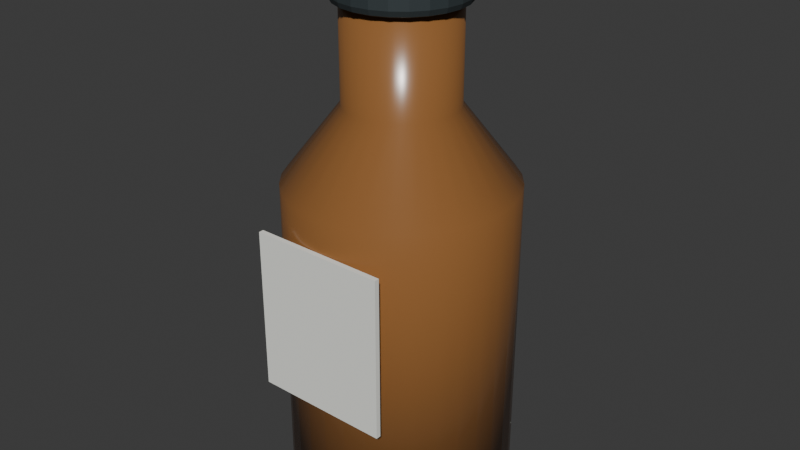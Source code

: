 # Source: ReagentBottle.blend  (saved by Blender 4.5.92; exported with 4.5.12 LTS)
import bpy
from mathutils import Matrix  # noqa: F401  (used for matrix-valued properties, if any)

bpy.ops.wm.read_factory_settings(use_empty=True)
scene = bpy.context.scene
scene.name = 'Scene'

# ---- collections
col_collection = bpy.data.collections.new('Collection'); scene.collection.children.link(col_collection)

# ---- materials (node trees are filled in below, after node groups)
mat_amberglass = bpy.data.materials.new('AmberGlass')
mat_graphite = bpy.data.materials.new('Graphite')
mat_labelpaper = bpy.data.materials.new('LabelPaper')

# ---- material node trees
mat_amberglass.use_nodes = True; mat_amberglass.node_tree.nodes.clear()
_N = mat_amberglass.node_tree.nodes; _L = mat_amberglass.node_tree.links
n0 = _N.new('ShaderNodeBsdfPrincipled'); n0.name = 'Principled BSDF'; n0.location = (-200, 100)
n0.inputs[0].default_value = (0.3, 0.13, 0.04, 0.75)
n0.inputs[2].default_value = 0.25
n1 = _N.new('ShaderNodeOutputMaterial'); n1.name = 'Material Output'; n1.location = (200, 100)
_L.new(n0.outputs[0], n1.inputs[0])
n1.is_active_output = True
mat_graphite.use_nodes = True; mat_graphite.node_tree.nodes.clear()
_N = mat_graphite.node_tree.nodes; _L = mat_graphite.node_tree.links
n0 = _N.new('ShaderNodeBsdfPrincipled'); n0.name = 'Principled BSDF'; n0.location = (-200, 100)
n0.inputs[0].default_value = (0.045, 0.06, 0.065, 1.0)
n0.inputs[1].default_value = 0.3
n0.inputs[2].default_value = 0.6
n1 = _N.new('ShaderNodeOutputMaterial'); n1.name = 'Material Output'; n1.location = (200, 100)
_L.new(n0.outputs[0], n1.inputs[0])
n1.is_active_output = True
mat_labelpaper.use_nodes = True; mat_labelpaper.node_tree.nodes.clear()
_N = mat_labelpaper.node_tree.nodes; _L = mat_labelpaper.node_tree.links
n0 = _N.new('ShaderNodeBsdfPrincipled'); n0.name = 'Principled BSDF'; n0.location = (-200, 100)
n0.inputs[0].default_value = (0.9, 0.91, 0.85, 1.0)
n0.inputs[2].default_value = 0.8
n1 = _N.new('ShaderNodeOutputMaterial'); n1.name = 'Material Output'; n1.location = (200, 100)
_L.new(n0.outputs[0], n1.inputs[0])
n1.is_active_output = True

# ---- world
world_world = bpy.data.worlds.new('World'); scene.world = world_world
world_world.use_nodes = True; world_world.node_tree.nodes.clear()
_N = world_world.node_tree.nodes; _L = world_world.node_tree.links
n0 = _N.new('ShaderNodeOutputWorld'); n0.name = 'World Output'; n0.location = (200, 100)
n1 = _N.new('ShaderNodeBackground'); n1.name = 'Background'; n1.location = (-200, 100)
n1.inputs[0].default_value = (0.05088, 0.05088, 0.05088, 1.0)
_L.new(n1.outputs[0], n0.inputs[0])
n0.is_active_output = True
world_world.color = (0.05088, 0.05088, 0.05088)
world_world.sun_shadow_jitter_overblur = 0.0

# ---- meshes
me_amberbottle = bpy.data.meshes.new('AmberBottle')
me_amberbottle.from_pydata([(0.0, 0.0, 0.0), (0.0, 0.0, 0.0), (0.0, 0.0, 0.0), (0.0, 0.0, 0.0), (0.0, 0.0, 0.0), (0.0, 0.0, 0.0), (0.0, 0.0, 0.0), (0.0, 0.0, 0.0), (0.0, 0.0, 0.0), (0.0, 0.0, 0.0), (0.0, 0.0, 0.0), (0.0, 0.0, 0.0), (0.0, 0.0, 0.0), (0.0, 0.0, 0.0), (0.0, 0.0, 0.0), (0.0, 0.0, 0.0), (0.0, 0.0, 0.0), (0.0, 0.0, 0.0), (0.0, 0.0, 0.0), (0.0, 0.0, 0.0), (0.0, 0.0, 0.0), (0.0, 0.0, 0.0), (0.0, 0.0, 0.0), (0.0, 0.0, 0.0), (0.0, 0.0, 0.0), (0.0, 0.0, 0.0), (0.0, 0.0, 0.0), (0.0, 0.0, 0.0), (0.0, 0.0, 0.0), (0.0, 0.0, 0.0), (0.0, 0.0, 0.0), (0.0, 0.0, 0.0), (0.045, 0.0, 0.0), (0.04414, 0.008779, 0.0), (0.04157, 0.01722, 0.0), (0.03742, 0.025, 0.0), (0.03182, 0.03182, 0.0), (0.025, 0.03742, 0.0), (0.01722, 0.04157, 0.0), (0.008779, 0.04414, 0.0), (2.755e-18, 0.045, 0.0), (-0.008779, 0.04414, 0.0), (-0.01722, 0.04157, 0.0), (-0.025, 0.03742, 0.0), (-0.03182, 0.03182, 0.0), (-0.03742, 0.025, 0.0), (-0.04157, 0.01722, 0.0), (-0.04414, 0.008779, 0.0), (-0.045, 5.511e-18, 0.0), (-0.04414, -0.008779, 0.0), (-0.04157, -0.01722, 0.0), (-0.03742, -0.025, 0.0), (-0.03182, -0.03182, 0.0), (-0.025, -0.03742, 0.0), (-0.01722, -0.04157, 0.0), (-0.008779, -0.04414, 0.0), (-8.266e-18, -0.045, 0.0), (0.008779, -0.04414, 0.0), (0.01722, -0.04157, 0.0), (0.025, -0.03742, 0.0), (0.03182, -0.03182, 0.0), (0.03742, -0.025, 0.0), (0.04157, -0.01722, 0.0), (0.04414, -0.008779, 0.0), (0.045, 0.0, 0.13), (0.04414, 0.008779, 0.13), (0.04157, 0.01722, 0.13), (0.03742, 0.025, 0.13), (0.03182, 0.03182, 0.13), (0.025, 0.03742, 0.13), (0.01722, 0.04157, 0.13), (0.008779, 0.04414, 0.13), (2.755e-18, 0.045, 0.13), (-0.008779, 0.04414, 0.13), (-0.01722, 0.04157, 0.13), (-0.025, 0.03742, 0.13), (-0.03182, 0.03182, 0.13), (-0.03742, 0.025, 0.13), (-0.04157, 0.01722, 0.13), (-0.04414, 0.008779, 0.13), (-0.045, 5.511e-18, 0.13), (-0.04414, -0.008779, 0.13), (-0.04157, -0.01722, 0.13), (-0.03742, -0.025, 0.13), (-0.03182, -0.03182, 0.13), (-0.025, -0.03742, 0.13), (-0.01722, -0.04157, 0.13), (-0.008779, -0.04414, 0.13), (-8.266e-18, -0.045, 0.13), (0.008779, -0.04414, 0.13), (0.01722, -0.04157, 0.13), (0.025, -0.03742, 0.13), (0.03182, -0.03182, 0.13), (0.03742, -0.025, 0.13), (0.04157, -0.01722, 0.13), (0.04414, -0.008779, 0.13), (0.022, 0.0, 0.16), (0.02158, 0.004292, 0.16), (0.02033, 0.008419, 0.16), (0.01829, 0.01222, 0.16), (0.01556, 0.01556, 0.16), (0.01222, 0.01829, 0.16), (0.008419, 0.02033, 0.16), (0.004292, 0.02158, 0.16), (1.347e-18, 0.022, 0.16), (-0.004292, 0.02158, 0.16), (-0.008419, 0.02033, 0.16), (-0.01222, 0.01829, 0.16), (-0.01556, 0.01556, 0.16), (-0.01829, 0.01222, 0.16), (-0.02033, 0.008419, 0.16), (-0.02158, 0.004292, 0.16), (-0.022, 2.694e-18, 0.16), (-0.02158, -0.004292, 0.16), (-0.02033, -0.008419, 0.16), (-0.01829, -0.01222, 0.16), (-0.01556, -0.01556, 0.16), (-0.01222, -0.01829, 0.16), (-0.008419, -0.02033, 0.16), (-0.004292, -0.02158, 0.16), (-4.041e-18, -0.022, 0.16), (0.004292, -0.02158, 0.16), (0.008419, -0.02033, 0.16), (0.01222, -0.01829, 0.16), (0.01556, -0.01556, 0.16), (0.01829, -0.01222, 0.16), (0.02033, -0.008419, 0.16), (0.02158, -0.004292, 0.16), (0.022, 0.0, 0.2), (0.02158, 0.004292, 0.2), (0.02033, 0.008419, 0.2), (0.01829, 0.01222, 0.2), (0.01556, 0.01556, 0.2), (0.01222, 0.01829, 0.2), (0.008419, 0.02033, 0.2), (0.004292, 0.02158, 0.2), (1.347e-18, 0.022, 0.2), (-0.004292, 0.02158, 0.2), (-0.008419, 0.02033, 0.2), (-0.01222, 0.01829, 0.2), (-0.01556, 0.01556, 0.2), (-0.01829, 0.01222, 0.2), (-0.02033, 0.008419, 0.2), (-0.02158, 0.004292, 0.2), (-0.022, 2.694e-18, 0.2), (-0.02158, -0.004292, 0.2), (-0.02033, -0.008419, 0.2), (-0.01829, -0.01222, 0.2), (-0.01556, -0.01556, 0.2), (-0.01222, -0.01829, 0.2), (-0.008419, -0.02033, 0.2), (-0.004292, -0.02158, 0.2), (-4.041e-18, -0.022, 0.2), (0.004292, -0.02158, 0.2), (0.008419, -0.02033, 0.2), (0.01222, -0.01829, 0.2), (0.01556, -0.01556, 0.2), (0.01829, -0.01222, 0.2), (0.02033, -0.008419, 0.2), (0.02158, -0.004292, 0.2), (0.0, 0.0, 0.2), (0.0, 0.0, 0.2), (0.0, 0.0, 0.2), (0.0, 0.0, 0.2), (0.0, 0.0, 0.2), (0.0, 0.0, 0.2), (0.0, 0.0, 0.2), (0.0, 0.0, 0.2), (0.0, 0.0, 0.2), (0.0, 0.0, 0.2), (0.0, 0.0, 0.2), (0.0, 0.0, 0.2), (0.0, 0.0, 0.2), (0.0, 0.0, 0.2), (0.0, 0.0, 0.2), (0.0, 0.0, 0.2), (0.0, 0.0, 0.2), (0.0, 0.0, 0.2), (0.0, 0.0, 0.2), (0.0, 0.0, 0.2), (0.0, 0.0, 0.2), (0.0, 0.0, 0.2), (0.0, 0.0, 0.2), (0.0, 0.0, 0.2), (0.0, 0.0, 0.2), (0.0, 0.0, 0.2), (0.0, 0.0, 0.2), (0.0, 0.0, 0.2), (0.0, 0.0, 0.2), (0.0, 0.0, 0.2), (0.0, 0.0, 0.2), (0.0, 0.0, 0.2)], [], [(0, 1, 33, 32), (1, 2, 34, 33), (2, 3, 35, 34), (3, 4, 36, 35), (4, 5, 37, 36), (5, 6, 38, 37), (6, 7, 39, 38), (7, 8, 40, 39), (8, 9, 41, 40), (9, 10, 42, 41), (10, 11, 43, 42), (11, 12, 44, 43), (12, 13, 45, 44), (13, 14, 46, 45), (14, 15, 47, 46), (15, 16, 48, 47), (16, 17, 49, 48), (17, 18, 50, 49), (18, 19, 51, 50), (19, 20, 52, 51), (20, 21, 53, 52), (21, 22, 54, 53), (22, 23, 55, 54), (23, 24, 56, 55), (24, 25, 57, 56), (25, 26, 58, 57), (26, 27, 59, 58), (27, 28, 60, 59), (28, 29, 61, 60), (29, 30, 62, 61), (30, 31, 63, 62), (31, 0, 32, 63), (32, 33, 65, 64), (33, 34, 66, 65), (34, 35, 67, 66), (35, 36, 68, 67), (36, 37, 69, 68), (37, 38, 70, 69), (38, 39, 71, 70), (39, 40, 72, 71), (40, 41, 73, 72), (41, 42, 74, 73), (42, 43, 75, 74), (43, 44, 76, 75), (44, 45, 77, 76), (45, 46, 78, 77), (46, 47, 79, 78), (47, 48, 80, 79), (48, 49, 81, 80), (49, 50, 82, 81), (50, 51, 83, 82), (51, 52, 84, 83), (52, 53, 85, 84), (53, 54, 86, 85), (54, 55, 87, 86), (55, 56, 88, 87), (56, 57, 89, 88), (57, 58, 90, 89), (58, 59, 91, 90), (59, 60, 92, 91), (60, 61, 93, 92), (61, 62, 94, 93), (62, 63, 95, 94), (63, 32, 64, 95), (64, 65, 97, 96), (65, 66, 98, 97), (66, 67, 99, 98), (67, 68, 100, 99), (68, 69, 101, 100), (69, 70, 102, 101), (70, 71, 103, 102), (71, 72, 104, 103), (72, 73, 105, 104), (73, 74, 106, 105), (74, 75, 107, 106), (75, 76, 108, 107), (76, 77, 109, 108), (77, 78, 110, 109), (78, 79, 111, 110), (79, 80, 112, 111), (80, 81, 113, 112), (81, 82, 114, 113), (82, 83, 115, 114), (83, 84, 116, 115), (84, 85, 117, 116), (85, 86, 118, 117), (86, 87, 119, 118), (87, 88, 120, 119), (88, 89, 121, 120), (89, 90, 122, 121), (90, 91, 123, 122), (91, 92, 124, 123), (92, 93, 125, 124), (93, 94, 126, 125), (94, 95, 127, 126), (95, 64, 96, 127), (96, 97, 129, 128), (97, 98, 130, 129), (98, 99, 131, 130), (99, 100, 132, 131), (100, 101, 133, 132), (101, 102, 134, 133), (102, 103, 135, 134), (103, 104, 136, 135), (104, 105, 137, 136), (105, 106, 138, 137), (106, 107, 139, 138), (107, 108, 140, 139), (108, 109, 141, 140), (109, 110, 142, 141), (110, 111, 143, 142), (111, 112, 144, 143), (112, 113, 145, 144), (113, 114, 146, 145), (114, 115, 147, 146), (115, 116, 148, 147), (116, 117, 149, 148), (117, 118, 150, 149), (118, 119, 151, 150), (119, 120, 152, 151), (120, 121, 153, 152), (121, 122, 154, 153), (122, 123, 155, 154), (123, 124, 156, 155), (124, 125, 157, 156), (125, 126, 158, 157), (126, 127, 159, 158), (127, 96, 128, 159), (128, 129, 161, 160), (129, 130, 162, 161), (130, 131, 163, 162), (131, 132, 164, 163), (132, 133, 165, 164), (133, 134, 166, 165), (134, 135, 167, 166), (135, 136, 168, 167), (136, 137, 169, 168), (137, 138, 170, 169), (138, 139, 171, 170), (139, 140, 172, 171), (140, 141, 173, 172), (141, 142, 174, 173), (142, 143, 175, 174), (143, 144, 176, 175), (144, 145, 177, 176), (145, 146, 178, 177), (146, 147, 179, 178), (147, 148, 180, 179), (148, 149, 181, 180), (149, 150, 182, 181), (150, 151, 183, 182), (151, 152, 184, 183), (152, 153, 185, 184), (153, 154, 186, 185), (154, 155, 187, 186), (155, 156, 188, 187), (156, 157, 189, 188), (157, 158, 190, 189), (158, 159, 191, 190), (159, 128, 160, 191)])
me_amberbottle.polygons.foreach_set('use_smooth', [True] * 160)
me_amberbottle.materials.append(mat_amberglass)
me_amberbottle.update()
me_cylinder_074 = bpy.data.meshes.new('Cylinder.074')
me_cylinder_074.from_pydata([(-2.91e-11, 0.02297, -0.0125), (0.0, 0.026, -0.0095), (-7.276e-12, 0.02511, -0.01162), (2.91e-11, 0.02297, 0.0125), (0.0, 0.026, 0.0095), (7.276e-12, 0.02511, 0.01162), (0.005946, 0.02219, -0.0125), (0.006729, 0.02511, -0.0095), (0.0065, 0.02426, -0.01162), (0.005946, 0.02219, 0.0125), (0.006729, 0.02511, 0.0095), (0.0065, 0.02426, 0.01162), (0.01149, 0.0199, -0.0125), (0.013, 0.02252, -0.0095), (0.01256, 0.02175, -0.01162), (0.01149, 0.0199, 0.0125), (0.013, 0.02252, 0.0095), (0.01256, 0.02175, 0.01162), (0.01625, 0.01625, -0.0125), (0.01838, 0.01838, -0.0095), (0.01776, 0.01776, -0.01162), (0.01625, 0.01625, 0.0125), (0.01838, 0.01838, 0.0095), (0.01776, 0.01776, 0.01162), (0.0199, 0.01149, -0.0125), (0.02252, 0.013, -0.0095), (0.02175, 0.01256, -0.01162), (0.0199, 0.01149, 0.0125), (0.02252, 0.013, 0.0095), (0.02175, 0.01256, 0.01162), (0.02219, 0.005946, -0.0125), (0.02511, 0.006729, -0.0095), (0.02426, 0.0065, -0.01162), (0.02219, 0.005946, 0.0125), (0.02511, 0.006729, 0.0095), (0.02426, 0.0065, 0.01162), (0.02297, 2.91e-11, -0.0125), (0.026, 0.0, -0.0095), (0.02511, 7.276e-12, -0.01162), (0.02297, -2.91e-11, 0.0125), (0.026, 0.0, 0.0095), (0.02511, -7.276e-12, 0.01162), (0.02219, -0.005946, -0.0125), (0.02511, -0.006729, -0.0095), (0.02426, -0.0065, -0.01162), (0.02219, -0.005946, 0.0125), (0.02511, -0.006729, 0.0095), (0.02426, -0.0065, 0.01162), (0.0199, -0.01149, -0.0125), (0.02252, -0.013, -0.0095), (0.02175, -0.01256, -0.01162), (0.0199, -0.01149, 0.0125), (0.02252, -0.013, 0.0095), (0.02175, -0.01256, 0.01162), (0.01625, -0.01625, -0.0125), (0.01838, -0.01838, -0.0095), (0.01776, -0.01776, -0.01162), (0.01625, -0.01625, 0.0125), (0.01838, -0.01838, 0.0095), (0.01776, -0.01776, 0.01162), (0.01149, -0.0199, -0.0125), (0.013, -0.02252, -0.0095), (0.01256, -0.02175, -0.01162), (0.01149, -0.0199, 0.0125), (0.013, -0.02252, 0.0095), (0.01256, -0.02175, 0.01162), (0.005946, -0.02219, -0.0125), (0.006729, -0.02511, -0.0095), (0.0065, -0.02426, -0.01162), (0.005946, -0.02219, 0.0125), (0.006729, -0.02511, 0.0095), (0.0065, -0.02426, 0.01162), (2.91e-11, -0.02297, -0.0125), (0.0, -0.026, -0.0095), (7.276e-12, -0.02511, -0.01162), (-2.91e-11, -0.02297, 0.0125), (0.0, -0.026, 0.0095), (-7.276e-12, -0.02511, 0.01162), (-0.005946, -0.02219, -0.0125), (-0.006729, -0.02511, -0.0095), (-0.0065, -0.02426, -0.01162), (-0.005946, -0.02219, 0.0125), (-0.006729, -0.02511, 0.0095), (-0.0065, -0.02426, 0.01162), (-0.01149, -0.0199, -0.0125), (-0.013, -0.02252, -0.0095), (-0.01256, -0.02175, -0.01162), (-0.01149, -0.0199, 0.0125), (-0.013, -0.02252, 0.0095), (-0.01256, -0.02175, 0.01162), (-0.01625, -0.01625, -0.0125), (-0.01838, -0.01838, -0.0095), (-0.01776, -0.01776, -0.01162), (-0.01625, -0.01625, 0.0125), (-0.01838, -0.01838, 0.0095), (-0.01776, -0.01776, 0.01162), (-0.0199, -0.01149, -0.0125), (-0.02252, -0.013, -0.0095), (-0.02175, -0.01256, -0.01162), (-0.0199, -0.01149, 0.0125), (-0.02252, -0.013, 0.0095), (-0.02175, -0.01256, 0.01162), (-0.02219, -0.005946, -0.0125), (-0.02511, -0.006729, -0.0095), (-0.02426, -0.0065, -0.01162), (-0.02219, -0.005946, 0.0125), (-0.02511, -0.006729, 0.0095), (-0.02426, -0.0065, 0.01162), (-0.02297, -2.91e-11, -0.0125), (-0.026, 0.0, -0.0095), (-0.02511, -7.276e-12, -0.01162), (-0.02297, 2.91e-11, 0.0125), (-0.026, 0.0, 0.0095), (-0.02511, 7.276e-12, 0.01162), (-0.02219, 0.005946, -0.0125), (-0.02511, 0.006729, -0.0095), (-0.02426, 0.0065, -0.01162), (-0.02219, 0.005946, 0.0125), (-0.02511, 0.006729, 0.0095), (-0.02426, 0.0065, 0.01162), (-0.0199, 0.01149, -0.0125), (-0.02252, 0.013, -0.0095), (-0.02175, 0.01256, -0.01162), (-0.0199, 0.01149, 0.0125), (-0.02252, 0.013, 0.0095), (-0.02175, 0.01256, 0.01162), (-0.01625, 0.01625, -0.0125), (-0.01838, 0.01838, -0.0095), (-0.01776, 0.01776, -0.01162), (-0.01625, 0.01625, 0.0125), (-0.01838, 0.01838, 0.0095), (-0.01776, 0.01776, 0.01162), (-0.01149, 0.0199, -0.0125), (-0.013, 0.02252, -0.0095), (-0.01256, 0.02175, -0.01162), (-0.01149, 0.0199, 0.0125), (-0.013, 0.02252, 0.0095), (-0.01256, 0.02175, 0.01162), (-0.005946, 0.02219, -0.0125), (-0.006729, 0.02511, -0.0095), (-0.0065, 0.02426, -0.01162), (-0.005946, 0.02219, 0.0125), (-0.006729, 0.02511, 0.0095), (-0.0065, 0.02426, 0.01162)], [], [(1, 7, 8, 2), (2, 8, 6, 0), (10, 4, 5, 11), (11, 5, 3, 9), (7, 13, 14, 8), (8, 14, 12, 6), (16, 10, 11, 17), (17, 11, 9, 15), (13, 19, 20, 14), (14, 20, 18, 12), (22, 16, 17, 23), (23, 17, 15, 21), (19, 25, 26, 20), (20, 26, 24, 18), (28, 22, 23, 29), (29, 23, 21, 27), (25, 31, 32, 26), (26, 32, 30, 24), (34, 28, 29, 35), (35, 29, 27, 33), (31, 37, 38, 32), (32, 38, 36, 30), (40, 34, 35, 41), (41, 35, 33, 39), (37, 43, 44, 38), (38, 44, 42, 36), (46, 40, 41, 47), (47, 41, 39, 45), (43, 49, 50, 44), (44, 50, 48, 42), (52, 46, 47, 53), (53, 47, 45, 51), (49, 55, 56, 50), (50, 56, 54, 48), (58, 52, 53, 59), (59, 53, 51, 57), (55, 61, 62, 56), (56, 62, 60, 54), (64, 58, 59, 65), (65, 59, 57, 63), (61, 67, 68, 62), (62, 68, 66, 60), (70, 64, 65, 71), (71, 65, 63, 69), (67, 73, 74, 68), (68, 74, 72, 66), (76, 70, 71, 77), (77, 71, 69, 75), (73, 79, 80, 74), (74, 80, 78, 72), (82, 76, 77, 83), (83, 77, 75, 81), (79, 85, 86, 80), (80, 86, 84, 78), (88, 82, 83, 89), (89, 83, 81, 87), (85, 91, 92, 86), (86, 92, 90, 84), (94, 88, 89, 95), (95, 89, 87, 93), (91, 97, 98, 92), (92, 98, 96, 90), (100, 94, 95, 101), (101, 95, 93, 99), (97, 103, 104, 98), (98, 104, 102, 96), (106, 100, 101, 107), (107, 101, 99, 105), (103, 109, 110, 104), (104, 110, 108, 102), (112, 106, 107, 113), (113, 107, 105, 111), (109, 115, 116, 110), (110, 116, 114, 108), (118, 112, 113, 119), (119, 113, 111, 117), (115, 121, 122, 116), (116, 122, 120, 114), (124, 118, 119, 125), (125, 119, 117, 123), (121, 127, 128, 122), (122, 128, 126, 120), (130, 124, 125, 131), (131, 125, 123, 129), (127, 133, 134, 128), (128, 134, 132, 126), (136, 130, 131, 137), (137, 131, 129, 135), (133, 139, 140, 134), (134, 140, 138, 132), (142, 136, 137, 143), (143, 137, 135, 141), (139, 1, 2, 140), (140, 2, 0, 138), (4, 142, 143, 5), (5, 143, 141, 3), (0, 6, 12, 18, 24, 30, 36, 42, 48, 54, 60, 66, 72, 78, 84, 90, 96, 102, 108, 114, 120, 126, 132, 138), (1, 4, 10, 7), (139, 142, 4, 1), (9, 3, 141, 135, 129, 123, 117, 111, 105, 99, 93, 87, 81, 75, 69, 63, 57, 51, 45, 39, 33, 27, 21, 15), (7, 10, 16, 13), (13, 16, 22, 19), (19, 22, 28, 25), (25, 28, 34, 31), (31, 34, 40, 37), (37, 40, 46, 43), (43, 46, 52, 49), (49, 52, 58, 55), (55, 58, 64, 61), (61, 64, 70, 67), (67, 70, 76, 73), (73, 76, 82, 79), (79, 82, 88, 85), (85, 88, 94, 91), (91, 94, 100, 97), (97, 100, 106, 103), (103, 106, 112, 109), (109, 112, 118, 115), (115, 118, 124, 121), (121, 124, 130, 127), (127, 130, 136, 133), (133, 136, 142, 139)])
_uv = me_cylinder_074.uv_layers.new(name='UVMap')
_uv.uv.foreach_set('vector', [1.0, 0.56, 0.9583, 0.56, 0.9583, 0.5, 0.9993, 0.5, 0.75, 0.4899, 0.8121, 0.4817, 0.8049, 0.4548, 0.75, 0.4621, 0.9583, 0.94, 1.0, 0.94, 0.9993, 1.0, 0.9583, 1.0, 0.3121, 0.4817, 0.25, 0.4899, 0.25, 0.4621, 0.3049, 0.4548, 0.9583, 0.56, 0.9167, 0.56, 0.9167, 0.5, 0.9583, 0.5, 0.8121, 0.4817, 0.8699, 0.4577, 0.856, 0.4337, 0.8049, 0.4548, 0.9167, 0.94, 0.9583, 0.94, 0.9583, 1.0, 0.9167, 1.0, 0.3699, 0.4577, 0.3121, 0.4817, 0.3049, 0.4548, 0.356, 0.4337, 0.9167, 0.56, 0.875, 0.56, 0.875, 0.5, 0.9167, 0.5, 0.8699, 0.4577, 0.9196, 0.4196, 0.9, 0.4, 0.856, 0.4337, 0.875, 0.94, 0.9167, 0.94, 0.9167, 1.0, 0.875, 1.0, 0.4196, 0.4196, 0.3699, 0.4577, 0.356, 0.4337, 0.4, 0.4, 0.875, 0.56, 0.8333, 0.56, 0.8333, 0.5, 0.875, 0.5, 0.9196, 0.4196, 0.9577, 0.3699, 0.9337, 0.356, 0.9, 0.4, 0.8333, 0.94, 0.875, 0.94, 0.875, 1.0, 0.8333, 1.0, 0.4577, 0.3699, 0.4196, 0.4196, 0.4, 0.4, 0.4337, 0.356, 0.8333, 0.56, 0.7917, 0.56, 0.7917, 0.5, 0.8333, 0.5, 0.9577, 0.3699, 0.9817, 0.3121, 0.9548, 0.3049, 0.9337, 0.356, 0.7917, 0.94, 0.8333, 0.94, 0.8333, 1.0, 0.7917, 1.0, 0.4817, 0.3121, 0.4577, 0.3699, 0.4337, 0.356, 0.4548, 0.3049, 0.7917, 0.56, 0.75, 0.56, 0.75, 0.5, 0.7917, 0.5, 0.9817, 0.3121, 0.9899, 0.25, 0.9621, 0.25, 0.9548, 0.3049, 0.75, 0.94, 0.7917, 0.94, 0.7917, 1.0, 0.75, 1.0, 0.4899, 0.25, 0.4817, 0.3121, 0.4548, 0.3049, 0.4621, 0.25, 0.75, 0.56, 0.7083, 0.56, 0.7083, 0.5, 0.75, 0.5, 0.9899, 0.25, 0.9817, 0.1879, 0.9548, 0.1951, 0.9621, 0.25, 0.7083, 0.94, 0.75, 0.94, 0.75, 1.0, 0.7083, 1.0, 0.4817, 0.1879, 0.4899, 0.25, 0.4621, 0.25, 0.4548, 0.1951, 0.7083, 0.56, 0.6667, 0.56, 0.6667, 0.5, 0.7083, 0.5, 0.9817, 0.1879, 0.9577, 0.1301, 0.9337, 0.144, 0.9548, 0.1951, 0.6667, 0.94, 0.7083, 0.94, 0.7083, 1.0, 0.6667, 1.0, 0.4577, 0.1301, 0.4817, 0.1879, 0.4548, 0.1951, 0.4337, 0.144, 0.6667, 0.56, 0.625, 0.56, 0.625, 0.5, 0.6667, 0.5, 0.9577, 0.1301, 0.9196, 0.08039, 0.9, 0.1, 0.9337, 0.144, 0.625, 0.94, 0.6667, 0.94, 0.6667, 1.0, 0.625, 1.0, 0.4196, 0.08039, 0.4577, 0.1301, 0.4337, 0.144, 0.4, 0.1, 0.625, 0.56, 0.5833, 0.56, 0.5833, 0.5, 0.625, 0.5, 0.9196, 0.08039, 0.8699, 0.04227, 0.856, 0.06634, 0.9, 0.1, 0.5833, 0.94, 0.625, 0.94, 0.625, 1.0, 0.5833, 1.0, 0.3699, 0.04227, 0.4196, 0.08039, 0.4, 0.1, 0.356, 0.06634, 0.5833, 0.56, 0.5417, 0.56, 0.5417, 0.5, 0.5833, 0.5, 0.8699, 0.04227, 0.8121, 0.01831, 0.8049, 0.04516, 0.856, 0.06634, 0.5417, 0.94, 0.5833, 0.94, 0.5833, 1.0, 0.5417, 1.0, 0.3121, 0.01831, 0.3699, 0.04227, 0.356, 0.06634, 0.3049, 0.04516, 0.5417, 0.56, 0.5, 0.56, 0.5, 0.5, 0.5417, 0.5, 0.8121, 0.01831, 0.75, 0.01014, 0.75, 0.03793, 0.8049, 0.04516, 0.5, 0.94, 0.5417, 0.94, 0.5417, 1.0, 0.5, 1.0, 0.25, 0.01014, 0.3121, 0.01831, 0.3049, 0.04516, 0.25, 0.03793, 0.5, 0.56, 0.4583, 0.56, 0.4583, 0.5, 0.5, 0.5, 0.75, 0.01014, 0.6879, 0.01831, 0.6951, 0.04516, 0.75, 0.03793, 0.4583, 0.94, 0.5, 0.94, 0.5, 1.0, 0.4583, 1.0, 0.1879, 0.01831, 0.25, 0.01014, 0.25, 0.03793, 0.1951, 0.04516, 0.4583, 0.56, 0.4167, 0.56, 0.4167, 0.5, 0.4583, 0.5, 0.6879, 0.01831, 0.6301, 0.04227, 0.644, 0.06634, 0.6951, 0.04516, 0.4167, 0.94, 0.4583, 0.94, 0.4583, 1.0, 0.4167, 1.0, 0.1301, 0.04227, 0.1879, 0.01831, 0.1951, 0.04516, 0.144, 0.06634, 0.4167, 0.56, 0.375, 0.56, 0.375, 0.5, 0.4167, 0.5, 0.6301, 0.04227, 0.5804, 0.08039, 0.6, 0.1, 0.644, 0.06634, 0.375, 0.94, 0.4167, 0.94, 0.4167, 1.0, 0.375, 1.0, 0.08039, 0.08039, 0.1301, 0.04227, 0.144, 0.06634, 0.1, 0.1, 0.375, 0.56, 0.3333, 0.56, 0.3333, 0.5, 0.375, 0.5, 0.5804, 0.08039, 0.5423, 0.1301, 0.5663, 0.144, 0.6, 0.1, 0.3333, 0.94, 0.375, 0.94, 0.375, 1.0, 0.3333, 1.0, 0.04227, 0.1301, 0.08039, 0.08039, 0.1, 0.1, 0.06634, 0.144, 0.3333, 0.56, 0.2917, 0.56, 0.2917, 0.5, 0.3333, 0.5, 0.5423, 0.1301, 0.5183, 0.1879, 0.5452, 0.1951, 0.5663, 0.144, 0.2917, 0.94, 0.3333, 0.94, 0.3333, 1.0, 0.2917, 1.0, 0.01831, 0.1879, 0.04227, 0.1301, 0.06634, 0.144, 0.04516, 0.1951, 0.2917, 0.56, 0.25, 0.56, 0.25, 0.5, 0.2917, 0.5, 0.5183, 0.1879, 0.5101, 0.25, 0.5379, 0.25, 0.5452, 0.1951, 0.25, 0.94, 0.2917, 0.94, 0.2917, 1.0, 0.25, 1.0, 0.01014, 0.25, 0.01831, 0.1879, 0.04516, 0.1951, 0.03793, 0.25, 0.25, 0.56, 0.2083, 0.56, 0.2083, 0.5, 0.25, 0.5, 0.5101, 0.25, 0.5183, 0.3121, 0.5452, 0.3049, 0.5379, 0.25, 0.2083, 0.94, 0.25, 0.94, 0.25, 1.0, 0.2083, 1.0, 0.01831, 0.3121, 0.01014, 0.25, 0.03793, 0.25, 0.04516, 0.3049, 0.2083, 0.56, 0.1667, 0.56, 0.1667, 0.5, 0.2083, 0.5, 0.5183, 0.3121, 0.5423, 0.3699, 0.5663, 0.356, 0.5452, 0.3049, 0.1667, 0.94, 0.2083, 0.94, 0.2083, 1.0, 0.1667, 1.0, 0.04227, 0.3699, 0.01831, 0.3121, 0.04516, 0.3049, 0.06634, 0.356, 0.1667, 0.56, 0.125, 0.56, 0.125, 0.5, 0.1667, 0.5, 0.5423, 0.3699, 0.5804, 0.4196, 0.6, 0.4, 0.5663, 0.356, 0.125, 0.94, 0.1667, 0.94, 0.1667, 1.0, 0.125, 1.0, 0.08039, 0.4196, 0.04227, 0.3699, 0.06634, 0.356, 0.1, 0.4, 0.125, 0.56, 0.08333, 0.56, 0.08333, 0.5, 0.125, 0.5, 0.5804, 0.4196, 0.6301, 0.4577, 0.644, 0.4337, 0.6, 0.4, 0.08333, 0.94, 0.125, 0.94, 0.125, 1.0, 0.08333, 1.0, 0.1301, 0.4577, 0.08039, 0.4196, 0.1, 0.4, 0.144, 0.4337, 0.08333, 0.56, 0.04167, 0.56, 0.04167, 0.5, 0.08333, 0.5, 0.6301, 0.4577, 0.6879, 0.4817, 0.6951, 0.4548, 0.644, 0.4337, 0.04167, 0.94, 0.08333, 0.94, 0.08333, 1.0, 0.04167, 1.0, 0.1879, 0.4817, 0.1301, 0.4577, 0.144, 0.4337, 0.1951, 0.4548, 0.04167, 0.56, -1.863e-07, 0.56, 0.00071, 0.5, 0.04167, 0.5, 0.6879, 0.4817, 0.75, 0.4899, 0.75, 0.4621, 0.6951, 0.4548, -1.863e-07, 0.94, 0.04167, 0.94, 0.04167, 1.0, 0.00071, 1.0, 0.25, 0.4899, 0.1879, 0.4817, 0.1951, 0.4548, 0.25, 0.4621, 0.75, 0.4621, 0.8049, 0.4548, 0.856, 0.4337, 0.9, 0.4, 0.9337, 0.356, 0.9548, 0.3049, 0.9621, 0.25, 0.9548, 0.1951, 0.9337, 0.144, 0.9, 0.1, 0.856, 0.06634, 0.8049, 0.04516, 0.75, 0.03793, 0.6951, 0.04516, 0.644, 0.06634, 0.6, 0.1, 0.5663, 0.144, 0.5452, 0.1951, 0.5379, 0.25, 0.5452, 0.3049, 0.5663, 0.356, 0.6, 0.4, 0.644, 0.4337, 0.6951, 0.4548, 1.0, 0.56, 1.0, 0.94, 0.9583, 0.94, 0.9583, 0.56, 0.04167, 0.56, 0.04167, 0.94, -1.863e-07, 0.94, -1.863e-07, 0.56, 0.3049, 0.4548, 0.25, 0.4621, 0.1951, 0.4548, 0.144, 0.4337, 0.1, 0.4, 0.06634, 0.356, 0.04516, 0.3049, 0.03793, 0.25, 0.04516, 0.1951, 0.06634, 0.144, 0.1, 0.1, 0.144, 0.06634, 0.1951, 0.04516, 0.25, 0.03793, 0.3049, 0.04516, 0.356, 0.06634, 0.4, 0.1, 0.4337, 0.144, 0.4548, 0.1951, 0.4621, 0.25, 0.4548, 0.3049, 0.4337, 0.356, 0.4, 0.4, 0.356, 0.4337, 0.9583, 0.56, 0.9583, 0.94, 0.9167, 0.94, 0.9167, 0.56, 0.9167, 0.56, 0.9167, 0.94, 0.875, 0.94, 0.875, 0.56, 0.875, 0.56, 0.875, 0.94, 0.8333, 0.94, 0.8333, 0.56, 0.8333, 0.56, 0.8333, 0.94, 0.7917, 0.94, 0.7917, 0.56, 0.7917, 0.56, 0.7917, 0.94, 0.75, 0.94, 0.75, 0.56, 0.75, 0.56, 0.75, 0.94, 0.7083, 0.94, 0.7083, 0.56, 0.7083, 0.56, 0.7083, 0.94, 0.6667, 0.94, 0.6667, 0.56, 0.6667, 0.56, 0.6667, 0.94, 0.625, 0.94, 0.625, 0.56, 0.625, 0.56, 0.625, 0.94, 0.5833, 0.94, 0.5833, 0.56, 0.5833, 0.56, 0.5833, 0.94, 0.5417, 0.94, 0.5417, 0.56, 0.5417, 0.56, 0.5417, 0.94, 0.5, 0.94, 0.5, 0.56, 0.5, 0.56, 0.5, 0.94, 0.4583, 0.94, 0.4583, 0.56, 0.4583, 0.56, 0.4583, 0.94, 0.4167, 0.94, 0.4167, 0.56, 0.4167, 0.56, 0.4167, 0.94, 0.375, 0.94, 0.375, 0.56, 0.375, 0.56, 0.375, 0.94, 0.3333, 0.94, 0.3333, 0.56, 0.3333, 0.56, 0.3333, 0.94, 0.2917, 0.94, 0.2917, 0.56, 0.2917, 0.56, 0.2917, 0.94, 0.25, 0.94, 0.25, 0.56, 0.25, 0.56, 0.25, 0.94, 0.2083, 0.94, 0.2083, 0.56, 0.2083, 0.56, 0.2083, 0.94, 0.1667, 0.94, 0.1667, 0.56, 0.1667, 0.56, 0.1667, 0.94, 0.125, 0.94, 0.125, 0.56, 0.125, 0.56, 0.125, 0.94, 0.08333, 0.94, 0.08333, 0.56, 0.08333, 0.56, 0.08333, 0.94, 0.04167, 0.94, 0.04167, 0.56])
me_cylinder_074.materials.append(mat_graphite)
me_cylinder_074.update()
me_cube_064 = bpy.data.meshes.new('Cube.064')
me_cube_064.from_pydata([(-0.0275, -0.001, -0.0325), (-0.0275, -0.001, 0.0325), (-0.0275, 0.001, -0.0325), (-0.0275, 0.001, 0.0325), (0.0275, -0.001, -0.0325), (0.0275, -0.001, 0.0325), (0.0275, 0.001, -0.0325), (0.0275, 0.001, 0.0325)], [], [(0, 1, 3, 2), (2, 3, 7, 6), (6, 7, 5, 4), (4, 5, 1, 0), (2, 6, 4, 0), (7, 3, 1, 5)])
_uv = me_cube_064.uv_layers.new(name='UVMap')
_uv.uv.foreach_set('vector', [0.375, 0.0, 0.625, 0.0, 0.625, 0.25, 0.375, 0.25, 0.375, 0.25, 0.625, 0.25, 0.625, 0.5, 0.375, 0.5, 0.375, 0.5, 0.625, 0.5, 0.625, 0.75, 0.375, 0.75, 0.375, 0.75, 0.625, 0.75, 0.625, 1.0, 0.375, 1.0, 0.125, 0.5, 0.375, 0.5, 0.375, 0.75, 0.125, 0.75, 0.625, 0.5, 0.875, 0.5, 0.875, 0.75, 0.625, 0.75])
me_cube_064.materials.append(mat_labelpaper)
me_cube_064.update()

# ---- objects
ob_amberbottle = bpy.data.objects.new('AmberBottle', me_amberbottle)
ob_sealedcap = bpy.data.objects.new('SealedCap', me_cylinder_074)
ob_blanksafetylabel = bpy.data.objects.new('BlankSafetyLabel', me_cube_064)

# ---- transforms, parenting, visibility, modifiers, constraints
ob_amberbottle.location = (0.0, 0.0, 0.0)
ob_sealedcap.location = (0.0, 0.0, 0.21)
ob_blanksafetylabel.location = (0.0, -0.046, 0.085)

# ---- collection membership
col_collection.objects.link(ob_amberbottle)
col_collection.objects.link(ob_sealedcap)
col_collection.objects.link(ob_blanksafetylabel)

# ---- scene / render settings (as saved in the file)
scene.frame_start = 1; scene.frame_end = 250; scene.frame_set(1)
scene.render.engine = 'BLENDER_EEVEE_NEXT'
bpy.context.view_layer.update()

# ---- added for rendering (the .blend has no active camera and no usable light): camera, sun
cam_auto = bpy.data.cameras.new('AutoCamera')
cam_auto.lens = 50.0
cam_auto.sensor_width = 36.0
cam_auto.clip_end = 1000.0
ob_auto_camera = bpy.data.objects.new('AutoCamera', cam_auto)
scene.collection.objects.link(ob_auto_camera)
ob_auto_camera.location = (0.237821, -0.286385, 0.301507)
ob_auto_camera.rotation_euler = (1.09748, -7.21219e-08, 0.694738)
scene.camera = ob_auto_camera
light_auto_sun = bpy.data.lights.new('AutoSun', 'SUN')
light_auto_sun.energy = 3.0
light_auto_sun.angle = 0.0523599
ob_auto_sun = bpy.data.objects.new('AutoSun', light_auto_sun)
scene.collection.objects.link(ob_auto_sun)
ob_auto_sun.rotation_euler = (0.872665, 0.174533, 0.523599)
bpy.context.view_layer.update()
